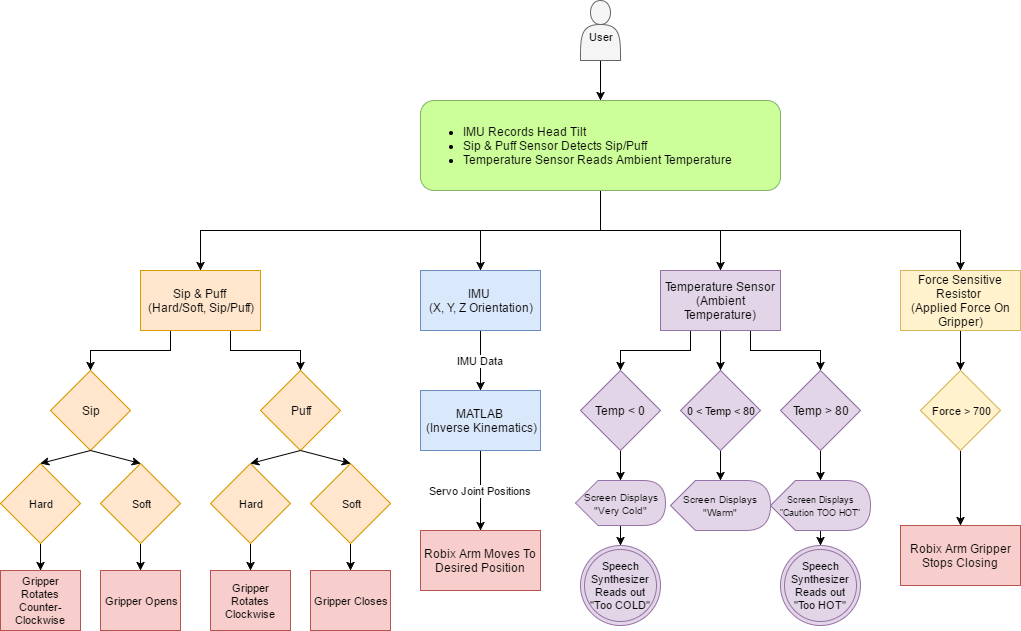

The diagram above was exported from draw.io. Its source (the exported page's mxGraphModel, read from the mxfile embedded in the PNG):
<mxGraphModel dx="2046" dy="1368" grid="1" gridSize="10" guides="1" tooltips="1" connect="1" arrows="1" fold="1" page="1" pageScale="1" pageWidth="1100" pageHeight="850" background="#ffffff" math="0" shadow="0">
  <root>
    <mxCell id="0" />
    <mxCell id="1" parent="0" />
    <mxCell id="28" style="edgeStyle=orthogonalEdgeStyle;rounded=0;html=1;exitX=0.5;exitY=1;entryX=0.5;entryY=0;jettySize=auto;orthogonalLoop=1;" edge="1" parent="1" source="2" target="12">
      <mxGeometry relative="1" as="geometry" />
    </mxCell>
    <mxCell id="29" style="edgeStyle=orthogonalEdgeStyle;rounded=0;html=1;exitX=0.5;exitY=1;entryX=0.5;entryY=0;jettySize=auto;orthogonalLoop=1;" edge="1" parent="1" source="2" target="27">
      <mxGeometry relative="1" as="geometry" />
    </mxCell>
    <mxCell id="30" style="edgeStyle=orthogonalEdgeStyle;rounded=0;html=1;exitX=0.5;exitY=1;entryX=0.5;entryY=0;jettySize=auto;orthogonalLoop=1;" edge="1" parent="1" source="2" target="10">
      <mxGeometry relative="1" as="geometry" />
    </mxCell>
    <mxCell id="31" style="edgeStyle=orthogonalEdgeStyle;rounded=0;html=1;exitX=0.5;exitY=1;entryX=0.5;entryY=0;jettySize=auto;orthogonalLoop=1;" edge="1" parent="1" source="2" target="11">
      <mxGeometry relative="1" as="geometry" />
    </mxCell>
    <mxCell id="2" value="&lt;div&gt;&lt;ul&gt;&lt;li&gt;IMU Records Head Tilt&lt;/li&gt;&lt;li&gt;Sip &amp;amp; Puff Sensor Detects Sip/Puff&lt;/li&gt;&lt;li&gt;Temperature Sensor Reads Ambient Temperature&lt;/li&gt;&lt;/ul&gt;&lt;/div&gt;" style="rounded=1;whiteSpace=wrap;html=1;strokeColor=#82b366;fillColor=#CCFF99;align=left;" vertex="1" parent="1">
      <mxGeometry x="360" width="360" height="90" as="geometry" />
    </mxCell>
    <mxCell id="8" value="Servo Joint Positions" style="edgeStyle=orthogonalEdgeStyle;rounded=0;html=1;exitX=0.5;exitY=1;entryX=0.5;entryY=0;jettySize=auto;orthogonalLoop=1;" edge="1" parent="1" source="3" target="7">
      <mxGeometry relative="1" as="geometry" />
    </mxCell>
    <mxCell id="3" value="&lt;div style=&quot;text-align: center&quot;&gt;&lt;span&gt;MATLAB&amp;nbsp;&lt;/span&gt;&lt;/div&gt;&lt;div style=&quot;text-align: center&quot;&gt;&lt;span&gt;(Inverse Kinematics)&lt;/span&gt;&lt;/div&gt;" style="whiteSpace=wrap;html=1;strokeColor=#6c8ebf;fillColor=#dae8fc;align=center;" vertex="1" parent="1">
      <mxGeometry x="360" y="290" width="120" height="60" as="geometry" />
    </mxCell>
    <mxCell id="7" value="Robix Arm Moves To Desired Position" style="whiteSpace=wrap;html=1;strokeColor=#b85450;fillColor=#f8cecc;align=center;" vertex="1" parent="1">
      <mxGeometry x="360" y="430" width="120" height="60" as="geometry" />
    </mxCell>
    <mxCell id="13" value="IMU Data" style="edgeStyle=orthogonalEdgeStyle;rounded=0;html=1;exitX=0.5;exitY=1;entryX=0.5;entryY=0;jettySize=auto;orthogonalLoop=1;" edge="1" parent="1" source="10" target="3">
      <mxGeometry relative="1" as="geometry" />
    </mxCell>
    <mxCell id="10" value="IMU&amp;nbsp;&lt;div&gt;(X, Y, Z Orientation)&lt;/div&gt;" style="whiteSpace=wrap;html=1;strokeColor=#6c8ebf;fillColor=#dae8fc;align=center;" vertex="1" parent="1">
      <mxGeometry x="360" y="170" width="120" height="60" as="geometry" />
    </mxCell>
    <mxCell id="21" style="edgeStyle=orthogonalEdgeStyle;rounded=0;html=1;exitX=0.25;exitY=1;entryX=0.5;entryY=0;jettySize=auto;orthogonalLoop=1;" edge="1" parent="1" source="11" target="15">
      <mxGeometry relative="1" as="geometry" />
    </mxCell>
    <mxCell id="22" style="edgeStyle=orthogonalEdgeStyle;rounded=0;html=1;exitX=0.75;exitY=1;entryX=0.5;entryY=0;jettySize=auto;orthogonalLoop=1;" edge="1" parent="1" source="11" target="16">
      <mxGeometry relative="1" as="geometry" />
    </mxCell>
    <mxCell id="11" value="Sip &amp;amp; Puff&amp;nbsp;&lt;div&gt;(Hard/Soft, Sip/Puff)&lt;/div&gt;" style="whiteSpace=wrap;html=1;strokeColor=#d79b00;fillColor=#ffe6cc;align=center;" vertex="1" parent="1">
      <mxGeometry x="80" y="170" width="120" height="60" as="geometry" />
    </mxCell>
    <mxCell id="23" style="edgeStyle=orthogonalEdgeStyle;rounded=0;html=1;exitX=0.25;exitY=1;entryX=0.5;entryY=0;jettySize=auto;orthogonalLoop=1;" edge="1" parent="1" source="12" target="19">
      <mxGeometry relative="1" as="geometry" />
    </mxCell>
    <mxCell id="24" style="edgeStyle=orthogonalEdgeStyle;rounded=0;html=1;exitX=0.5;exitY=1;entryX=0.5;entryY=0;jettySize=auto;orthogonalLoop=1;" edge="1" parent="1" source="12" target="17">
      <mxGeometry relative="1" as="geometry" />
    </mxCell>
    <mxCell id="25" style="edgeStyle=orthogonalEdgeStyle;rounded=0;html=1;exitX=0.75;exitY=1;entryX=0.5;entryY=0;jettySize=auto;orthogonalLoop=1;" edge="1" parent="1" source="12" target="18">
      <mxGeometry relative="1" as="geometry" />
    </mxCell>
    <mxCell id="12" value="Temperature Sensor (Ambient Temperature)" style="whiteSpace=wrap;html=1;strokeColor=#9673a6;fillColor=#e1d5e7;align=center;" vertex="1" parent="1">
      <mxGeometry x="600" y="170" width="120" height="60" as="geometry" />
    </mxCell>
    <mxCell id="15" value="Sip" style="rhombus;whiteSpace=wrap;html=1;strokeColor=#d79b00;fillColor=#ffe6cc;align=center;" vertex="1" parent="1">
      <mxGeometry x="-10" y="270" width="80" height="80" as="geometry" />
    </mxCell>
    <mxCell id="16" value="Puff" style="rhombus;whiteSpace=wrap;html=1;strokeColor=#d79b00;fillColor=#ffe6cc;align=center;" vertex="1" parent="1">
      <mxGeometry x="200" y="270" width="80" height="80" as="geometry" />
    </mxCell>
    <mxCell id="40" style="edgeStyle=orthogonalEdgeStyle;rounded=0;html=1;exitX=0.5;exitY=1;entryX=0.5;entryY=0;jettySize=auto;orthogonalLoop=1;fontSize=11;" edge="1" parent="1" source="17" target="37">
      <mxGeometry relative="1" as="geometry" />
    </mxCell>
    <mxCell id="17" value="0 &amp;lt; Temp &amp;lt; 80" style="rhombus;whiteSpace=wrap;html=1;strokeColor=#9673a6;fillColor=#e1d5e7;align=center;fontSize=11;" vertex="1" parent="1">
      <mxGeometry x="620" y="270" width="80" height="80" as="geometry" />
    </mxCell>
    <mxCell id="41" style="edgeStyle=orthogonalEdgeStyle;rounded=0;html=1;exitX=0.5;exitY=1;entryX=0.5;entryY=0;jettySize=auto;orthogonalLoop=1;fontSize=11;" edge="1" parent="1" source="18" target="38">
      <mxGeometry relative="1" as="geometry" />
    </mxCell>
    <mxCell id="18" value="Temp &amp;gt; 80" style="rhombus;whiteSpace=wrap;html=1;strokeColor=#9673a6;fillColor=#e1d5e7;align=center;" vertex="1" parent="1">
      <mxGeometry x="720" y="270" width="80" height="80" as="geometry" />
    </mxCell>
    <mxCell id="39" style="edgeStyle=orthogonalEdgeStyle;rounded=0;html=1;exitX=0.5;exitY=1;entryX=0.5;entryY=0;jettySize=auto;orthogonalLoop=1;fontSize=11;" edge="1" parent="1" source="19" target="36">
      <mxGeometry relative="1" as="geometry" />
    </mxCell>
    <mxCell id="19" value="Temp &amp;lt; 0" style="rhombus;whiteSpace=wrap;html=1;strokeColor=#9673a6;fillColor=#e1d5e7;align=center;" vertex="1" parent="1">
      <mxGeometry x="520" y="270" width="80" height="80" as="geometry" />
    </mxCell>
    <mxCell id="33" style="edgeStyle=orthogonalEdgeStyle;rounded=0;html=1;exitX=0.5;exitY=1;entryX=0.5;entryY=0;jettySize=auto;orthogonalLoop=1;fontSize=11;" edge="1" parent="1" source="27" target="32">
      <mxGeometry relative="1" as="geometry" />
    </mxCell>
    <mxCell id="27" value="Force Sensitive Resistor&amp;nbsp;&lt;div&gt;(Applied Force On Gripper)&lt;/div&gt;" style="whiteSpace=wrap;html=1;strokeColor=#d6b656;fillColor=#fff2cc;align=center;" vertex="1" parent="1">
      <mxGeometry x="840" y="170" width="120" height="60" as="geometry" />
    </mxCell>
    <mxCell id="35" style="edgeStyle=orthogonalEdgeStyle;rounded=0;html=1;exitX=0.5;exitY=1;entryX=0.5;entryY=0;jettySize=auto;orthogonalLoop=1;fontSize=11;" edge="1" parent="1" source="32" target="34">
      <mxGeometry relative="1" as="geometry" />
    </mxCell>
    <mxCell id="32" value="Force &amp;gt; 700" style="rhombus;whiteSpace=wrap;html=1;strokeColor=#d6b656;fillColor=#fff2cc;fontSize=11;align=center;" vertex="1" parent="1">
      <mxGeometry x="860" y="270" width="80" height="80" as="geometry" />
    </mxCell>
    <mxCell id="34" value="Robix Arm Gripper Stops Closing" style="whiteSpace=wrap;html=1;strokeColor=#b85450;fillColor=#f8cecc;align=center;" vertex="1" parent="1">
      <mxGeometry x="840" y="425" width="120" height="60" as="geometry" />
    </mxCell>
    <mxCell id="47" style="edgeStyle=orthogonalEdgeStyle;rounded=0;html=1;exitX=0.5;exitY=1;entryX=0.5;entryY=0;jettySize=auto;orthogonalLoop=1;fontSize=11;" edge="1" parent="1" source="36" target="44">
      <mxGeometry relative="1" as="geometry" />
    </mxCell>
    <mxCell id="36" value="&lt;font style=&quot;font-size: 10px&quot;&gt;Screen Displays&lt;/font&gt;&lt;div&gt;&lt;font style=&quot;font-size: 10px&quot;&gt;&quot;Very Cold&quot;&lt;/font&gt;&lt;/div&gt;" style="shape=display;whiteSpace=wrap;html=1;strokeColor=#9673a6;fillColor=#e1d5e7;fontSize=11;align=center;" vertex="1" parent="1">
      <mxGeometry x="515" y="380" width="90" height="45" as="geometry" />
    </mxCell>
    <mxCell id="37" value="&lt;font style=&quot;font-size: 10px&quot;&gt;Screen Displays &quot;Warm&quot;&lt;/font&gt;" style="shape=display;whiteSpace=wrap;html=1;strokeColor=#9673a6;fillColor=#e1d5e7;fontSize=11;align=center;" vertex="1" parent="1">
      <mxGeometry x="610" y="380" width="100" height="50" as="geometry" />
    </mxCell>
    <mxCell id="48" style="edgeStyle=orthogonalEdgeStyle;rounded=0;html=1;exitX=0.5;exitY=1;entryX=0.5;entryY=0;jettySize=auto;orthogonalLoop=1;fontSize=11;" edge="1" parent="1" source="38" target="46">
      <mxGeometry relative="1" as="geometry" />
    </mxCell>
    <mxCell id="38" value="&lt;font style=&quot;font-size: 9px&quot;&gt;Screen Displays &quot;Caution TOO HOT&quot;&lt;/font&gt;" style="shape=display;whiteSpace=wrap;html=1;strokeColor=#9673a6;fillColor=#e1d5e7;fontSize=11;align=center;" vertex="1" parent="1">
      <mxGeometry x="710" y="380" width="100" height="50" as="geometry" />
    </mxCell>
    <mxCell id="43" style="edgeStyle=orthogonalEdgeStyle;rounded=0;html=1;exitX=0.5;exitY=1;entryX=0.5;entryY=0;jettySize=auto;orthogonalLoop=1;fontSize=11;" edge="1" parent="1" source="42" target="2">
      <mxGeometry relative="1" as="geometry">
        <Array as="points" />
      </mxGeometry>
    </mxCell>
    <mxCell id="42" value="&lt;div&gt;&lt;br&gt;&lt;/div&gt;User" style="shape=actor;whiteSpace=wrap;html=1;strokeColor=#666666;fillColor=#f5f5f5;fontSize=11;align=center;" vertex="1" parent="1">
      <mxGeometry x="520" y="-100" width="40" height="60" as="geometry" />
    </mxCell>
    <mxCell id="44" value="Speech Synthesizer Reads out &quot;Too COLD&quot;" style="ellipse;shape=doubleEllipse;whiteSpace=wrap;html=1;aspect=fixed;strokeColor=#9673a6;fillColor=#e1d5e7;fontSize=11;align=center;" vertex="1" parent="1">
      <mxGeometry x="520" y="445" width="80" height="80" as="geometry" />
    </mxCell>
    <mxCell id="46" value="&lt;span&gt;Speech Synthesizer Reads out &quot;Too HOT&quot;&lt;/span&gt;" style="ellipse;shape=doubleEllipse;whiteSpace=wrap;html=1;aspect=fixed;strokeColor=#9673a6;fillColor=#e1d5e7;fontSize=11;align=center;" vertex="1" parent="1">
      <mxGeometry x="720" y="445" width="80" height="80" as="geometry" />
    </mxCell>
    <mxCell id="62" style="edgeStyle=orthogonalEdgeStyle;rounded=0;html=1;exitX=0.5;exitY=1;entryX=0.5;entryY=0;jettySize=auto;orthogonalLoop=1;fontSize=11;" edge="1" parent="1" source="49" target="58">
      <mxGeometry relative="1" as="geometry" />
    </mxCell>
    <mxCell id="49" value="Hard" style="rhombus;whiteSpace=wrap;html=1;strokeColor=#d79b00;fillColor=#ffe6cc;fontSize=11;align=center;" vertex="1" parent="1">
      <mxGeometry x="-60" y="363" width="80" height="80" as="geometry" />
    </mxCell>
    <mxCell id="63" style="edgeStyle=orthogonalEdgeStyle;rounded=0;html=1;exitX=0.5;exitY=1;entryX=0.5;entryY=0;jettySize=auto;orthogonalLoop=1;fontSize=11;" edge="1" parent="1" source="50" target="59">
      <mxGeometry relative="1" as="geometry" />
    </mxCell>
    <mxCell id="50" value="Soft" style="rhombus;whiteSpace=wrap;html=1;strokeColor=#d79b00;fillColor=#ffe6cc;fontSize=11;align=center;" vertex="1" parent="1">
      <mxGeometry x="40" y="363" width="80" height="80" as="geometry" />
    </mxCell>
    <mxCell id="64" style="edgeStyle=orthogonalEdgeStyle;rounded=0;html=1;exitX=0.5;exitY=1;entryX=0.5;entryY=0;jettySize=auto;orthogonalLoop=1;fontSize=11;" edge="1" parent="1" source="51" target="60">
      <mxGeometry relative="1" as="geometry" />
    </mxCell>
    <mxCell id="51" value="Hard" style="rhombus;whiteSpace=wrap;html=1;strokeColor=#d79b00;fillColor=#ffe6cc;fontSize=11;align=center;" vertex="1" parent="1">
      <mxGeometry x="150" y="363" width="80" height="80" as="geometry" />
    </mxCell>
    <mxCell id="65" style="edgeStyle=orthogonalEdgeStyle;rounded=0;html=1;exitX=0.5;exitY=1;entryX=0.5;entryY=0;jettySize=auto;orthogonalLoop=1;fontSize=11;" edge="1" parent="1" source="52" target="61">
      <mxGeometry relative="1" as="geometry" />
    </mxCell>
    <mxCell id="52" value="Soft" style="rhombus;whiteSpace=wrap;html=1;strokeColor=#d79b00;fillColor=#ffe6cc;fontSize=11;align=center;" vertex="1" parent="1">
      <mxGeometry x="250" y="363" width="80" height="80" as="geometry" />
    </mxCell>
    <mxCell id="54" value="" style="endArrow=classic;html=1;fontSize=11;exitX=0.5;exitY=1;entryX=0.5;entryY=0;" edge="1" parent="1" source="15" target="49">
      <mxGeometry width="50" height="50" relative="1" as="geometry">
        <mxPoint y="350" as="sourcePoint" />
        <mxPoint x="50" y="300" as="targetPoint" />
      </mxGeometry>
    </mxCell>
    <mxCell id="55" value="" style="endArrow=classic;html=1;fontSize=11;exitX=0.5;exitY=1;entryX=0.5;entryY=0;" edge="1" parent="1" source="15" target="50">
      <mxGeometry width="50" height="50" relative="1" as="geometry">
        <mxPoint x="90" y="360" as="sourcePoint" />
        <mxPoint x="20" y="373" as="targetPoint" />
      </mxGeometry>
    </mxCell>
    <mxCell id="56" value="" style="endArrow=classic;html=1;fontSize=11;entryX=0.5;entryY=0;exitX=0.5;exitY=1;" edge="1" parent="1" source="16" target="51">
      <mxGeometry width="50" height="50" relative="1" as="geometry">
        <mxPoint x="150" y="352" as="sourcePoint" />
        <mxPoint x="30" y="383" as="targetPoint" />
      </mxGeometry>
    </mxCell>
    <mxCell id="57" value="" style="endArrow=classic;html=1;fontSize=11;exitX=0.5;exitY=1;entryX=0.5;entryY=0;" edge="1" parent="1" source="16" target="52">
      <mxGeometry width="50" height="50" relative="1" as="geometry">
        <mxPoint x="110" y="380" as="sourcePoint" />
        <mxPoint x="40" y="393" as="targetPoint" />
      </mxGeometry>
    </mxCell>
    <mxCell id="58" value="Gripper Rotates Counter-Clockwise" style="whiteSpace=wrap;html=1;strokeColor=#b85450;fillColor=#f8cecc;fontSize=11;align=center;" vertex="1" parent="1">
      <mxGeometry x="-60" y="470" width="80" height="60" as="geometry" />
    </mxCell>
    <mxCell id="59" value="Gripper Opens" style="whiteSpace=wrap;html=1;strokeColor=#b85450;fillColor=#f8cecc;fontSize=11;align=center;" vertex="1" parent="1">
      <mxGeometry x="40" y="470" width="80" height="60" as="geometry" />
    </mxCell>
    <mxCell id="60" value="Gripper Rotates Clockwise" style="whiteSpace=wrap;html=1;strokeColor=#b85450;fillColor=#f8cecc;fontSize=11;align=center;" vertex="1" parent="1">
      <mxGeometry x="150" y="470" width="80" height="60" as="geometry" />
    </mxCell>
    <mxCell id="61" value="Gripper Closes" style="whiteSpace=wrap;html=1;strokeColor=#b85450;fillColor=#f8cecc;fontSize=11;align=center;" vertex="1" parent="1">
      <mxGeometry x="250" y="470" width="80" height="60" as="geometry" />
    </mxCell>
  </root>
</mxGraphModel>